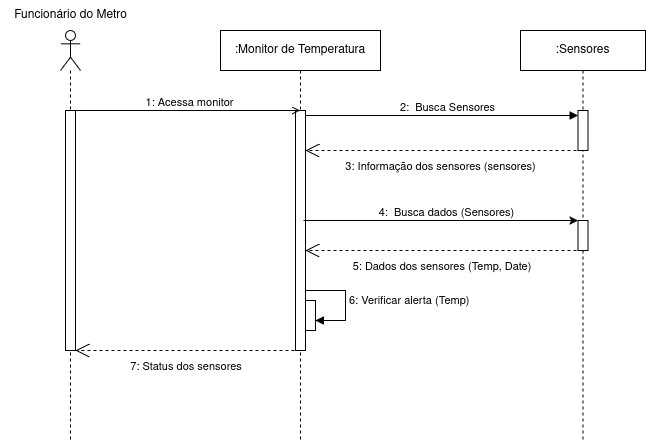

The diagram above was exported from draw.io. Its source (the exported page's mxGraphModel, read from the mxfile embedded in the PNG):
<mxGraphModel dx="880" dy="483" grid="1" gridSize="10" guides="1" tooltips="1" connect="0" arrows="1" fold="1" page="1" pageScale="1" pageWidth="827" pageHeight="1169" math="0" shadow="0">
  <root>
    <mxCell id="0" />
    <mxCell id="1" parent="0" />
    <mxCell id="l1MLv_-oA5vIj82q4Dd0-1" value="" style="shape=umlLifeline;perimeter=lifelinePerimeter;whiteSpace=wrap;html=1;container=1;dropTarget=0;collapsible=0;recursiveResize=0;outlineConnect=0;portConstraint=eastwest;newEdgeStyle={&quot;curved&quot;:0,&quot;rounded&quot;:0};participant=umlActor;" parent="1" vertex="1">
      <mxGeometry x="115" y="510" width="20" height="410" as="geometry" />
    </mxCell>
    <mxCell id="0tvw3laaf-WO08JWkfm7-4" value="" style="html=1;points=[[0,0,0,0,5],[0,1,0,0,-5],[1,0,0,0,5],[1,1,0,0,-5]];perimeter=orthogonalPerimeter;outlineConnect=0;targetShapes=umlLifeline;portConstraint=eastwest;newEdgeStyle={&quot;curved&quot;:0,&quot;rounded&quot;:0};" parent="l1MLv_-oA5vIj82q4Dd0-1" vertex="1">
      <mxGeometry x="5" y="80" width="10" height="240" as="geometry" />
    </mxCell>
    <mxCell id="l1MLv_-oA5vIj82q4Dd0-3" value="&lt;div&gt;Funcionário do Metro&lt;/div&gt;" style="text;html=1;align=center;verticalAlign=middle;resizable=0;points=[];autosize=1;strokeColor=none;fillColor=none;" parent="1" vertex="1">
      <mxGeometry x="55" y="480" width="140" height="30" as="geometry" />
    </mxCell>
    <mxCell id="l1MLv_-oA5vIj82q4Dd0-8" value="&lt;div&gt;:Sensores&lt;/div&gt;" style="shape=umlLifeline;perimeter=lifelinePerimeter;whiteSpace=wrap;html=1;container=1;dropTarget=0;collapsible=0;recursiveResize=0;outlineConnect=0;portConstraint=eastwest;newEdgeStyle={&quot;curved&quot;:0,&quot;rounded&quot;:0};" parent="1" vertex="1">
      <mxGeometry x="575" y="510" width="125" height="410" as="geometry" />
    </mxCell>
    <mxCell id="0tvw3laaf-WO08JWkfm7-1" value="" style="html=1;points=[[0,0,0,0,5],[0,1,0,0,-5],[1,0,0,0,5],[1,1,0,0,-5]];perimeter=orthogonalPerimeter;outlineConnect=0;targetShapes=umlLifeline;portConstraint=eastwest;newEdgeStyle={&quot;curved&quot;:0,&quot;rounded&quot;:0};" parent="l1MLv_-oA5vIj82q4Dd0-8" vertex="1">
      <mxGeometry x="57.5" y="80" width="10" height="40" as="geometry" />
    </mxCell>
    <mxCell id="0tvw3laaf-WO08JWkfm7-2" value="" style="html=1;points=[[0,0,0,0,5],[0,1,0,0,-5],[1,0,0,0,5],[1,1,0,0,-5]];perimeter=orthogonalPerimeter;outlineConnect=0;targetShapes=umlLifeline;portConstraint=eastwest;newEdgeStyle={&quot;curved&quot;:0,&quot;rounded&quot;:0};" parent="l1MLv_-oA5vIj82q4Dd0-8" vertex="1">
      <mxGeometry x="57.5" y="190" width="10" height="30" as="geometry" />
    </mxCell>
    <mxCell id="l1MLv_-oA5vIj82q4Dd0-10" value=":Monitor de Temperatura" style="shape=umlLifeline;perimeter=lifelinePerimeter;whiteSpace=wrap;html=1;container=1;dropTarget=0;collapsible=0;recursiveResize=0;outlineConnect=0;portConstraint=eastwest;newEdgeStyle={&quot;curved&quot;:0,&quot;rounded&quot;:0};" parent="1" vertex="1">
      <mxGeometry x="275" y="510" width="160" height="410" as="geometry" />
    </mxCell>
    <mxCell id="uD_6O4P47CKyHNBbeVvu-4" value="" style="html=1;points=[[0,0,0,0,5],[0,1,0,0,-5],[1,0,0,0,5],[1,1,0,0,-5]];perimeter=orthogonalPerimeter;outlineConnect=0;targetShapes=umlLifeline;portConstraint=eastwest;newEdgeStyle={&quot;curved&quot;:0,&quot;rounded&quot;:0};" parent="l1MLv_-oA5vIj82q4Dd0-10" vertex="1">
      <mxGeometry x="75" y="80" width="10" height="240" as="geometry" />
    </mxCell>
    <mxCell id="oEVKUbv4LQ3Bg4Uk39FM-12" value="" style="html=1;points=[[0,0,0,0,5],[0,1,0,0,-5],[1,0,0,0,5],[1,1,0,0,-5]];perimeter=orthogonalPerimeter;outlineConnect=0;targetShapes=umlLifeline;portConstraint=eastwest;newEdgeStyle={&quot;curved&quot;:0,&quot;rounded&quot;:0};" parent="l1MLv_-oA5vIj82q4Dd0-10" vertex="1">
      <mxGeometry x="85" y="270" width="10" height="30" as="geometry" />
    </mxCell>
    <mxCell id="uD_6O4P47CKyHNBbeVvu-1" value="" style="endArrow=open;html=1;rounded=0;endFill=0;" parent="1" target="l1MLv_-oA5vIj82q4Dd0-10" edge="1">
      <mxGeometry width="50" height="50" relative="1" as="geometry">
        <mxPoint x="124.5" y="590" as="sourcePoint" />
        <mxPoint x="350" y="590" as="targetPoint" />
      </mxGeometry>
    </mxCell>
    <mxCell id="uD_6O4P47CKyHNBbeVvu-2" value="Text" style="edgeLabel;html=1;align=center;verticalAlign=middle;resizable=0;points=[];" parent="uD_6O4P47CKyHNBbeVvu-1" connectable="0" vertex="1">
      <mxGeometry x="0.0478" y="1" relative="1" as="geometry">
        <mxPoint x="-4" y="-9" as="offset" />
      </mxGeometry>
    </mxCell>
    <mxCell id="uD_6O4P47CKyHNBbeVvu-3" value="1: Acessa monitor" style="edgeLabel;html=1;align=center;verticalAlign=middle;resizable=0;points=[];" parent="uD_6O4P47CKyHNBbeVvu-1" connectable="0" vertex="1">
      <mxGeometry x="0.0304" y="9" relative="1" as="geometry">
        <mxPoint x="1" as="offset" />
      </mxGeometry>
    </mxCell>
    <mxCell id="dLl7jl5fWgNSM3YuYNs0-1" value="" style="endArrow=block;html=1;rounded=0;endFill=1;exitX=1;exitY=0;exitDx=0;exitDy=5;exitPerimeter=0;" parent="1" source="uD_6O4P47CKyHNBbeVvu-4" target="0tvw3laaf-WO08JWkfm7-1" edge="1">
      <mxGeometry width="50" height="50" relative="1" as="geometry">
        <mxPoint x="354.5" y="585" as="sourcePoint" />
        <mxPoint x="630" y="595" as="targetPoint" />
      </mxGeometry>
    </mxCell>
    <mxCell id="dLl7jl5fWgNSM3YuYNs0-2" value="Text" style="edgeLabel;html=1;align=center;verticalAlign=middle;resizable=0;points=[];" parent="dLl7jl5fWgNSM3YuYNs0-1" connectable="0" vertex="1">
      <mxGeometry x="0.0478" y="1" relative="1" as="geometry">
        <mxPoint x="-4" y="-9" as="offset" />
      </mxGeometry>
    </mxCell>
    <mxCell id="dLl7jl5fWgNSM3YuYNs0-3" value="2:&amp;nbsp; Busca Sensores " style="edgeLabel;html=1;align=center;verticalAlign=middle;resizable=0;points=[];" parent="dLl7jl5fWgNSM3YuYNs0-1" connectable="0" vertex="1">
      <mxGeometry x="0.0304" y="9" relative="1" as="geometry">
        <mxPoint x="1" as="offset" />
      </mxGeometry>
    </mxCell>
    <mxCell id="dLl7jl5fWgNSM3YuYNs0-4" value="" style="endArrow=open;endSize=12;dashed=1;html=1;rounded=0;entryX=1;entryY=1;entryDx=0;entryDy=-5;entryPerimeter=0;" parent="1" source="l1MLv_-oA5vIj82q4Dd0-8" edge="1">
      <mxGeometry width="160" relative="1" as="geometry">
        <mxPoint x="620" y="630" as="sourcePoint" />
        <mxPoint x="360" y="630" as="targetPoint" />
      </mxGeometry>
    </mxCell>
    <mxCell id="dLl7jl5fWgNSM3YuYNs0-5" value="3: Informação dos sensores (sensores)" style="edgeLabel;html=1;align=center;verticalAlign=middle;resizable=0;points=[];" parent="dLl7jl5fWgNSM3YuYNs0-4" connectable="0" vertex="1">
      <mxGeometry x="-0.0091" y="2" relative="1" as="geometry">
        <mxPoint x="-6" y="13" as="offset" />
      </mxGeometry>
    </mxCell>
    <mxCell id="dLl7jl5fWgNSM3YuYNs0-6" value="" style="endArrow=classic;html=1;rounded=0;endFill=1;" parent="1" target="0tvw3laaf-WO08JWkfm7-2" edge="1">
      <mxGeometry width="50" height="50" relative="1" as="geometry">
        <mxPoint x="358" y="700" as="sourcePoint" />
        <mxPoint x="630" y="700" as="targetPoint" />
      </mxGeometry>
    </mxCell>
    <mxCell id="dLl7jl5fWgNSM3YuYNs0-7" value="Text" style="edgeLabel;html=1;align=center;verticalAlign=middle;resizable=0;points=[];" parent="dLl7jl5fWgNSM3YuYNs0-6" connectable="0" vertex="1">
      <mxGeometry x="0.0478" y="1" relative="1" as="geometry">
        <mxPoint x="-4" y="-9" as="offset" />
      </mxGeometry>
    </mxCell>
    <mxCell id="dLl7jl5fWgNSM3YuYNs0-8" value="4:&amp;nbsp; Busca dados (Sensores) " style="edgeLabel;html=1;align=center;verticalAlign=middle;resizable=0;points=[];" parent="dLl7jl5fWgNSM3YuYNs0-6" connectable="0" vertex="1">
      <mxGeometry x="0.0304" y="9" relative="1" as="geometry">
        <mxPoint x="1" as="offset" />
      </mxGeometry>
    </mxCell>
    <mxCell id="dLl7jl5fWgNSM3YuYNs0-9" value="" style="endArrow=open;endSize=12;dashed=1;html=1;rounded=0;entryX=1;entryY=1;entryDx=0;entryDy=-5;entryPerimeter=0;" parent="1" source="l1MLv_-oA5vIj82q4Dd0-8" edge="1">
      <mxGeometry width="160" relative="1" as="geometry">
        <mxPoint x="620" y="730" as="sourcePoint" />
        <mxPoint x="360" y="730" as="targetPoint" />
      </mxGeometry>
    </mxCell>
    <mxCell id="dLl7jl5fWgNSM3YuYNs0-10" value="&amp;nbsp;5: Dados dos sensores (Temp, Date)" style="edgeLabel;html=1;align=center;verticalAlign=middle;resizable=0;points=[];" parent="dLl7jl5fWgNSM3YuYNs0-9" connectable="0" vertex="1">
      <mxGeometry x="-0.0091" y="2" relative="1" as="geometry">
        <mxPoint x="-6" y="13" as="offset" />
      </mxGeometry>
    </mxCell>
    <mxCell id="oEVKUbv4LQ3Bg4Uk39FM-5" value="" style="endArrow=open;endSize=12;dashed=1;html=1;rounded=0;" parent="1" target="0tvw3laaf-WO08JWkfm7-4" edge="1">
      <mxGeometry width="160" relative="1" as="geometry">
        <mxPoint x="355" y="830" as="sourcePoint" />
        <mxPoint x="150" y="830" as="targetPoint" />
      </mxGeometry>
    </mxCell>
    <mxCell id="oEVKUbv4LQ3Bg4Uk39FM-6" value="&amp;nbsp;7: Status dos sensores" style="edgeLabel;html=1;align=center;verticalAlign=middle;resizable=0;points=[];" parent="oEVKUbv4LQ3Bg4Uk39FM-5" connectable="0" vertex="1">
      <mxGeometry x="-0.0091" y="2" relative="1" as="geometry">
        <mxPoint x="-6" y="13" as="offset" />
      </mxGeometry>
    </mxCell>
    <mxCell id="oEVKUbv4LQ3Bg4Uk39FM-13" value="6: Verificar alerta (Temp)" style="html=1;align=left;spacingLeft=2;endArrow=block;rounded=0;edgeStyle=orthogonalEdgeStyle;curved=0;rounded=0;" parent="1" source="uD_6O4P47CKyHNBbeVvu-4" edge="1">
      <mxGeometry relative="1" as="geometry">
        <mxPoint x="695" y="750" as="sourcePoint" />
        <Array as="points">
          <mxPoint x="400" y="770" />
          <mxPoint x="400" y="800" />
        </Array>
        <mxPoint x="370" y="800" as="targetPoint" />
      </mxGeometry>
    </mxCell>
  </root>
</mxGraphModel>